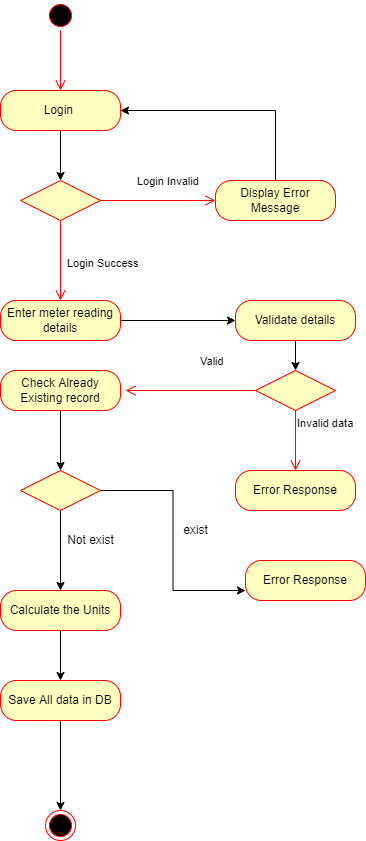

The diagram above was exported from draw.io. Its source (the exported page's mxGraphModel, read from the mxfile embedded in the PNG):
<mxGraphModel dx="1019" dy="1724" grid="1" gridSize="10" guides="1" tooltips="1" connect="1" arrows="1" fold="1" page="1" pageScale="1" pageWidth="827" pageHeight="1169" math="0" shadow="0">
  <root>
    <mxCell id="0" />
    <mxCell id="1" parent="0" />
    <mxCell id="wmstrA3hFl4KKX2eS4lO-19" value="" style="ellipse;html=1;shape=startState;fillColor=#000000;strokeColor=#ff0000;" parent="1" vertex="1">
      <mxGeometry x="120" y="-490" width="30" height="30" as="geometry" />
    </mxCell>
    <mxCell id="wmstrA3hFl4KKX2eS4lO-20" value="" style="edgeStyle=orthogonalEdgeStyle;html=1;verticalAlign=bottom;endArrow=open;endSize=8;strokeColor=#ff0000;rounded=0;" parent="1" source="wmstrA3hFl4KKX2eS4lO-19" edge="1">
      <mxGeometry relative="1" as="geometry">
        <mxPoint x="135" y="-400" as="targetPoint" />
      </mxGeometry>
    </mxCell>
    <mxCell id="wmstrA3hFl4KKX2eS4lO-26" style="edgeStyle=orthogonalEdgeStyle;rounded=0;orthogonalLoop=1;jettySize=auto;html=1;entryX=0.5;entryY=0;entryDx=0;entryDy=0;" parent="1" source="wmstrA3hFl4KKX2eS4lO-21" target="wmstrA3hFl4KKX2eS4lO-23" edge="1">
      <mxGeometry relative="1" as="geometry" />
    </mxCell>
    <mxCell id="wmstrA3hFl4KKX2eS4lO-21" value="Login&amp;nbsp;" style="rounded=1;whiteSpace=wrap;html=1;arcSize=40;fontColor=#000000;fillColor=#ffffc0;strokeColor=#ff0000;" parent="1" vertex="1">
      <mxGeometry x="75" y="-400" width="120" height="40" as="geometry" />
    </mxCell>
    <mxCell id="wmstrA3hFl4KKX2eS4lO-23" value="" style="rhombus;whiteSpace=wrap;html=1;fillColor=#ffffc0;strokeColor=#ff0000;" parent="1" vertex="1">
      <mxGeometry x="95" y="-310" width="80" height="40" as="geometry" />
    </mxCell>
    <mxCell id="wmstrA3hFl4KKX2eS4lO-24" value="Login Invalid" style="edgeStyle=orthogonalEdgeStyle;html=1;align=left;verticalAlign=bottom;endArrow=open;endSize=8;strokeColor=#ff0000;rounded=0;entryX=0;entryY=0.5;entryDx=0;entryDy=0;" parent="1" source="wmstrA3hFl4KKX2eS4lO-23" target="wmstrA3hFl4KKX2eS4lO-29" edge="1">
      <mxGeometry x="-0.3913" y="10" relative="1" as="geometry">
        <mxPoint x="270" y="-290" as="targetPoint" />
        <mxPoint as="offset" />
      </mxGeometry>
    </mxCell>
    <mxCell id="wmstrA3hFl4KKX2eS4lO-25" value="Login Success" style="edgeStyle=orthogonalEdgeStyle;html=1;align=left;verticalAlign=top;endArrow=open;endSize=8;strokeColor=#ff0000;rounded=0;" parent="1" source="wmstrA3hFl4KKX2eS4lO-23" edge="1">
      <mxGeometry x="-0.25" y="5" relative="1" as="geometry">
        <mxPoint x="135" y="-190" as="targetPoint" />
        <mxPoint as="offset" />
      </mxGeometry>
    </mxCell>
    <mxCell id="wmstrA3hFl4KKX2eS4lO-34" style="edgeStyle=orthogonalEdgeStyle;rounded=0;orthogonalLoop=1;jettySize=auto;html=1;entryX=0;entryY=0.5;entryDx=0;entryDy=0;" parent="1" source="wmstrA3hFl4KKX2eS4lO-27" target="wmstrA3hFl4KKX2eS4lO-33" edge="1">
      <mxGeometry relative="1" as="geometry" />
    </mxCell>
    <mxCell id="wmstrA3hFl4KKX2eS4lO-27" value="Enter meter reading details" style="rounded=1;whiteSpace=wrap;html=1;arcSize=40;fontColor=#000000;fillColor=#ffffc0;strokeColor=#ff0000;" parent="1" vertex="1">
      <mxGeometry x="75" y="-190" width="120" height="40" as="geometry" />
    </mxCell>
    <mxCell id="wmstrA3hFl4KKX2eS4lO-30" style="edgeStyle=orthogonalEdgeStyle;rounded=0;orthogonalLoop=1;jettySize=auto;html=1;entryX=1;entryY=0.5;entryDx=0;entryDy=0;" parent="1" source="wmstrA3hFl4KKX2eS4lO-29" target="wmstrA3hFl4KKX2eS4lO-21" edge="1">
      <mxGeometry relative="1" as="geometry">
        <Array as="points">
          <mxPoint x="350" y="-380" />
        </Array>
      </mxGeometry>
    </mxCell>
    <mxCell id="wmstrA3hFl4KKX2eS4lO-29" value="Display Error Message" style="rounded=1;whiteSpace=wrap;html=1;arcSize=40;fontColor=#000000;fillColor=#ffffc0;strokeColor=#ff0000;" parent="1" vertex="1">
      <mxGeometry x="290" y="-310" width="120" height="40" as="geometry" />
    </mxCell>
    <mxCell id="wmstrA3hFl4KKX2eS4lO-38" style="edgeStyle=orthogonalEdgeStyle;rounded=0;orthogonalLoop=1;jettySize=auto;html=1;entryX=0.5;entryY=0;entryDx=0;entryDy=0;" parent="1" source="wmstrA3hFl4KKX2eS4lO-33" target="wmstrA3hFl4KKX2eS4lO-35" edge="1">
      <mxGeometry relative="1" as="geometry" />
    </mxCell>
    <mxCell id="wmstrA3hFl4KKX2eS4lO-33" value="Validate details" style="rounded=1;whiteSpace=wrap;html=1;arcSize=40;fontColor=#000000;fillColor=#ffffc0;strokeColor=#ff0000;" parent="1" vertex="1">
      <mxGeometry x="310" y="-190" width="120" height="40" as="geometry" />
    </mxCell>
    <mxCell id="wmstrA3hFl4KKX2eS4lO-35" value="" style="rhombus;whiteSpace=wrap;html=1;fillColor=#ffffc0;strokeColor=#ff0000;" parent="1" vertex="1">
      <mxGeometry x="330" y="-120" width="80" height="40" as="geometry" />
    </mxCell>
    <mxCell id="wmstrA3hFl4KKX2eS4lO-36" value="Valid" style="edgeStyle=orthogonalEdgeStyle;html=1;align=left;verticalAlign=bottom;endArrow=open;endSize=8;strokeColor=#ff0000;rounded=0;" parent="1" source="wmstrA3hFl4KKX2eS4lO-35" edge="1">
      <mxGeometry x="-0.125" y="-20" relative="1" as="geometry">
        <mxPoint x="200" y="-100" as="targetPoint" />
        <mxPoint as="offset" />
      </mxGeometry>
    </mxCell>
    <mxCell id="wmstrA3hFl4KKX2eS4lO-37" value="Invalid data" style="edgeStyle=orthogonalEdgeStyle;html=1;align=left;verticalAlign=top;endArrow=open;endSize=8;strokeColor=#ff0000;rounded=0;" parent="1" source="wmstrA3hFl4KKX2eS4lO-35" edge="1">
      <mxGeometry x="-1" relative="1" as="geometry">
        <mxPoint x="370" y="-20" as="targetPoint" />
      </mxGeometry>
    </mxCell>
    <mxCell id="wmstrA3hFl4KKX2eS4lO-39" value="Error Response" style="rounded=1;whiteSpace=wrap;html=1;arcSize=40;fontColor=#000000;fillColor=#ffffc0;strokeColor=#ff0000;" parent="1" vertex="1">
      <mxGeometry x="310" y="-20" width="120" height="40" as="geometry" />
    </mxCell>
    <mxCell id="wmstrA3hFl4KKX2eS4lO-42" style="edgeStyle=orthogonalEdgeStyle;rounded=0;orthogonalLoop=1;jettySize=auto;html=1;entryX=0.5;entryY=0;entryDx=0;entryDy=0;" parent="1" source="wmstrA3hFl4KKX2eS4lO-40" edge="1">
      <mxGeometry relative="1" as="geometry">
        <mxPoint x="135" y="-20" as="targetPoint" />
      </mxGeometry>
    </mxCell>
    <mxCell id="wmstrA3hFl4KKX2eS4lO-40" value="Check Already Existing record" style="rounded=1;whiteSpace=wrap;html=1;arcSize=40;fontColor=#000000;fillColor=#ffffc0;strokeColor=#ff0000;" parent="1" vertex="1">
      <mxGeometry x="75" y="-120" width="120" height="40" as="geometry" />
    </mxCell>
    <mxCell id="wmstrA3hFl4KKX2eS4lO-44" style="edgeStyle=orthogonalEdgeStyle;rounded=0;orthogonalLoop=1;jettySize=auto;html=1;" parent="1" source="wmstrA3hFl4KKX2eS4lO-43" edge="1">
      <mxGeometry relative="1" as="geometry">
        <mxPoint x="135" y="100.00000000000023" as="targetPoint" />
      </mxGeometry>
    </mxCell>
    <mxCell id="wmstrA3hFl4KKX2eS4lO-45" style="edgeStyle=orthogonalEdgeStyle;rounded=0;orthogonalLoop=1;jettySize=auto;html=1;entryX=0;entryY=0.75;entryDx=0;entryDy=0;" parent="1" source="wmstrA3hFl4KKX2eS4lO-43" target="wmstrA3hFl4KKX2eS4lO-46" edge="1">
      <mxGeometry relative="1" as="geometry">
        <mxPoint x="290" y="130.00000000000023" as="targetPoint" />
      </mxGeometry>
    </mxCell>
    <mxCell id="wmstrA3hFl4KKX2eS4lO-43" value="" style="rhombus;whiteSpace=wrap;html=1;fillColor=#ffffc0;strokeColor=#ff0000;" parent="1" vertex="1">
      <mxGeometry x="95" y="-20" width="80" height="40" as="geometry" />
    </mxCell>
    <mxCell id="wmstrA3hFl4KKX2eS4lO-46" value="Error Response" style="rounded=1;whiteSpace=wrap;html=1;arcSize=40;fontColor=#000000;fillColor=#ffffc0;strokeColor=#ff0000;" parent="1" vertex="1">
      <mxGeometry x="320" y="70" width="120" height="40" as="geometry" />
    </mxCell>
    <mxCell id="wmstrA3hFl4KKX2eS4lO-47" value="exist" style="text;html=1;align=center;verticalAlign=middle;resizable=0;points=[];autosize=1;strokeColor=none;fillColor=none;" parent="1" vertex="1">
      <mxGeometry x="250" y="30" width="40" height="20" as="geometry" />
    </mxCell>
    <mxCell id="wmstrA3hFl4KKX2eS4lO-48" value="Not exist" style="text;html=1;align=center;verticalAlign=middle;resizable=0;points=[];autosize=1;strokeColor=none;fillColor=none;" parent="1" vertex="1">
      <mxGeometry x="135" y="40" width="60" height="20" as="geometry" />
    </mxCell>
    <mxCell id="wmstrA3hFl4KKX2eS4lO-51" style="edgeStyle=orthogonalEdgeStyle;rounded=0;orthogonalLoop=1;jettySize=auto;html=1;" parent="1" source="wmstrA3hFl4KKX2eS4lO-50" edge="1">
      <mxGeometry relative="1" as="geometry">
        <mxPoint x="135" y="190.00000000000023" as="targetPoint" />
      </mxGeometry>
    </mxCell>
    <mxCell id="wmstrA3hFl4KKX2eS4lO-50" value="Calculate the Units" style="rounded=1;whiteSpace=wrap;html=1;arcSize=40;fontColor=#000000;fillColor=#ffffc0;strokeColor=#ff0000;" parent="1" vertex="1">
      <mxGeometry x="75" y="100" width="120" height="40" as="geometry" />
    </mxCell>
    <mxCell id="wmstrA3hFl4KKX2eS4lO-56" style="edgeStyle=orthogonalEdgeStyle;rounded=0;orthogonalLoop=1;jettySize=auto;html=1;entryX=0.5;entryY=0;entryDx=0;entryDy=0;" parent="1" source="wmstrA3hFl4KKX2eS4lO-52" target="wmstrA3hFl4KKX2eS4lO-55" edge="1">
      <mxGeometry relative="1" as="geometry" />
    </mxCell>
    <mxCell id="wmstrA3hFl4KKX2eS4lO-52" value="Save All data in DB" style="rounded=1;whiteSpace=wrap;html=1;arcSize=40;fontColor=#000000;fillColor=#ffffc0;strokeColor=#ff0000;" parent="1" vertex="1">
      <mxGeometry x="75" y="190" width="120" height="40" as="geometry" />
    </mxCell>
    <mxCell id="wmstrA3hFl4KKX2eS4lO-55" value="" style="ellipse;html=1;shape=endState;fillColor=#000000;strokeColor=#ff0000;" parent="1" vertex="1">
      <mxGeometry x="120" y="320" width="30" height="30" as="geometry" />
    </mxCell>
  </root>
</mxGraphModel>